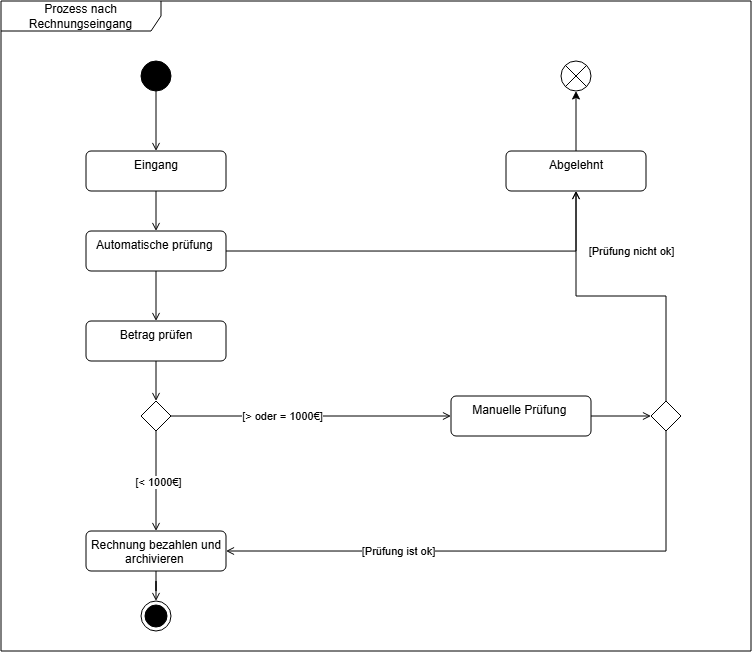

The diagram above was exported from draw.io. Its source (the exported page's mxGraphModel, read from the mxfile embedded in the PNG):
<mxGraphModel dx="951" dy="689" grid="1" gridSize="10" guides="1" tooltips="1" connect="1" arrows="1" fold="1" page="1" pageScale="1" pageWidth="827" pageHeight="1169" math="0" shadow="0">
  <root>
    <mxCell id="0" />
    <mxCell id="1" parent="0" />
    <mxCell id="tG0W2HRV1idfZ8SNW6qq-1" parent="1" style="shape=umlFrame;whiteSpace=wrap;html=1;pointerEvents=0;recursiveResize=0;container=1;collapsible=0;width=160;" value="Prozess nach Rechnungseingang" vertex="1">
      <mxGeometry height="650" width="750" x="50" as="geometry" />
    </mxCell>
    <mxCell id="tG0W2HRV1idfZ8SNW6qq-4" edge="1" parent="tG0W2HRV1idfZ8SNW6qq-1" source="tG0W2HRV1idfZ8SNW6qq-2" style="edgeStyle=orthogonalEdgeStyle;rounded=0;orthogonalLoop=1;jettySize=auto;html=1;endArrow=open;endFill=0;" target="tG0W2HRV1idfZ8SNW6qq-3" value="">
      <mxGeometry relative="1" as="geometry" />
    </mxCell>
    <mxCell id="tG0W2HRV1idfZ8SNW6qq-2" parent="tG0W2HRV1idfZ8SNW6qq-1" style="ellipse;fillColor=strokeColor;html=1;" value="" vertex="1">
      <mxGeometry height="30" width="30" x="140" y="60" as="geometry" />
    </mxCell>
    <mxCell id="tG0W2HRV1idfZ8SNW6qq-6" edge="1" parent="tG0W2HRV1idfZ8SNW6qq-1" source="tG0W2HRV1idfZ8SNW6qq-3" style="edgeStyle=orthogonalEdgeStyle;rounded=0;orthogonalLoop=1;jettySize=auto;html=1;endArrow=open;endFill=0;" target="tG0W2HRV1idfZ8SNW6qq-5" value="">
      <mxGeometry relative="1" as="geometry" />
    </mxCell>
    <mxCell id="tG0W2HRV1idfZ8SNW6qq-3" parent="tG0W2HRV1idfZ8SNW6qq-1" style="html=1;align=center;verticalAlign=top;rounded=1;absoluteArcSize=1;arcSize=10;dashed=0;whiteSpace=wrap;" value="Eingang" vertex="1">
      <mxGeometry height="40" width="140" x="85" y="150" as="geometry" />
    </mxCell>
    <mxCell id="tG0W2HRV1idfZ8SNW6qq-11" edge="1" parent="tG0W2HRV1idfZ8SNW6qq-1" source="tG0W2HRV1idfZ8SNW6qq-5" style="edgeStyle=orthogonalEdgeStyle;rounded=0;orthogonalLoop=1;jettySize=auto;html=1;exitX=1;exitY=0.5;exitDx=0;exitDy=0;entryX=0.5;entryY=1;entryDx=0;entryDy=0;endArrow=open;endFill=0;" target="tG0W2HRV1idfZ8SNW6qq-10">
      <mxGeometry relative="1" as="geometry" />
    </mxCell>
    <mxCell id="tG0W2HRV1idfZ8SNW6qq-14" connectable="0" parent="tG0W2HRV1idfZ8SNW6qq-11" style="edgeLabel;html=1;align=center;verticalAlign=middle;resizable=0;points=[];" value="[Prüfung nicht ok]" vertex="1">
      <mxGeometry relative="1" x="0.4317" y="-1" as="geometry">
        <mxPoint x="112" y="-1" as="offset" />
      </mxGeometry>
    </mxCell>
    <mxCell id="tG0W2HRV1idfZ8SNW6qq-29" edge="1" parent="tG0W2HRV1idfZ8SNW6qq-1" source="tG0W2HRV1idfZ8SNW6qq-5" style="edgeStyle=orthogonalEdgeStyle;rounded=0;orthogonalLoop=1;jettySize=auto;html=1;endArrow=open;endFill=0;" target="tG0W2HRV1idfZ8SNW6qq-28" value="">
      <mxGeometry relative="1" as="geometry" />
    </mxCell>
    <mxCell id="tG0W2HRV1idfZ8SNW6qq-5" parent="tG0W2HRV1idfZ8SNW6qq-1" style="html=1;align=center;verticalAlign=top;rounded=1;absoluteArcSize=1;arcSize=10;dashed=0;whiteSpace=wrap;" value="Automatische prüfung&amp;nbsp;" vertex="1">
      <mxGeometry height="40" width="140" x="85" y="230" as="geometry" />
    </mxCell>
    <mxCell id="tG0W2HRV1idfZ8SNW6qq-13" edge="1" parent="tG0W2HRV1idfZ8SNW6qq-1" source="tG0W2HRV1idfZ8SNW6qq-10" style="edgeStyle=orthogonalEdgeStyle;rounded=0;orthogonalLoop=1;jettySize=auto;html=1;" value="">
      <mxGeometry relative="1" as="geometry">
        <mxPoint x="575" y="90" as="targetPoint" />
      </mxGeometry>
    </mxCell>
    <mxCell id="tG0W2HRV1idfZ8SNW6qq-10" parent="tG0W2HRV1idfZ8SNW6qq-1" style="html=1;align=center;verticalAlign=top;rounded=1;absoluteArcSize=1;arcSize=10;dashed=0;whiteSpace=wrap;" value="Abgelehnt" vertex="1">
      <mxGeometry height="40" width="140" x="505" y="150" as="geometry" />
    </mxCell>
    <mxCell id="tG0W2HRV1idfZ8SNW6qq-21" edge="1" parent="tG0W2HRV1idfZ8SNW6qq-1" source="tG0W2HRV1idfZ8SNW6qq-17" style="edgeStyle=orthogonalEdgeStyle;rounded=0;orthogonalLoop=1;jettySize=auto;html=1;endArrow=open;endFill=0;" target="tG0W2HRV1idfZ8SNW6qq-20" value="">
      <mxGeometry relative="1" as="geometry" />
    </mxCell>
    <mxCell id="tG0W2HRV1idfZ8SNW6qq-27" connectable="0" parent="tG0W2HRV1idfZ8SNW6qq-21" style="edgeLabel;html=1;align=center;verticalAlign=middle;resizable=0;points=[];" value="[&amp;lt; 1000€]" vertex="1">
      <mxGeometry relative="1" x="0.004" y="2" as="geometry">
        <mxPoint as="offset" />
      </mxGeometry>
    </mxCell>
    <mxCell id="tG0W2HRV1idfZ8SNW6qq-22" edge="1" parent="tG0W2HRV1idfZ8SNW6qq-1" source="tG0W2HRV1idfZ8SNW6qq-17" style="edgeStyle=orthogonalEdgeStyle;rounded=0;orthogonalLoop=1;jettySize=auto;html=1;endArrow=open;endFill=0;" target="tG0W2HRV1idfZ8SNW6qq-19" value="">
      <mxGeometry relative="1" as="geometry" />
    </mxCell>
    <mxCell id="tG0W2HRV1idfZ8SNW6qq-26" connectable="0" parent="tG0W2HRV1idfZ8SNW6qq-22" style="edgeLabel;html=1;align=center;verticalAlign=middle;resizable=0;points=[];" value="[&amp;gt; oder = 1000€]" vertex="1">
      <mxGeometry relative="1" x="-0.284" y="1" as="geometry">
        <mxPoint x="11" y="1" as="offset" />
      </mxGeometry>
    </mxCell>
    <mxCell id="tG0W2HRV1idfZ8SNW6qq-17" parent="tG0W2HRV1idfZ8SNW6qq-1" style="rhombus;" value="" vertex="1">
      <mxGeometry height="30" width="30" x="140" y="400" as="geometry" />
    </mxCell>
    <mxCell id="tG0W2HRV1idfZ8SNW6qq-33" edge="1" parent="tG0W2HRV1idfZ8SNW6qq-1" source="tG0W2HRV1idfZ8SNW6qq-19" style="edgeStyle=orthogonalEdgeStyle;rounded=0;orthogonalLoop=1;jettySize=auto;html=1;endArrow=open;endFill=0;" target="tG0W2HRV1idfZ8SNW6qq-32" value="">
      <mxGeometry relative="1" as="geometry" />
    </mxCell>
    <mxCell id="tG0W2HRV1idfZ8SNW6qq-19" parent="tG0W2HRV1idfZ8SNW6qq-1" style="html=1;align=center;verticalAlign=top;rounded=1;absoluteArcSize=1;arcSize=10;dashed=0;whiteSpace=wrap;" value="Manuelle Prüfung&amp;nbsp;" vertex="1">
      <mxGeometry height="40" width="140" x="450" y="395" as="geometry" />
    </mxCell>
    <mxCell id="tG0W2HRV1idfZ8SNW6qq-39" edge="1" parent="tG0W2HRV1idfZ8SNW6qq-1" source="tG0W2HRV1idfZ8SNW6qq-20" style="edgeStyle=orthogonalEdgeStyle;rounded=0;orthogonalLoop=1;jettySize=auto;html=1;endArrow=open;endFill=0;" target="tG0W2HRV1idfZ8SNW6qq-37" value="">
      <mxGeometry relative="1" as="geometry" />
    </mxCell>
    <mxCell id="tG0W2HRV1idfZ8SNW6qq-20" parent="tG0W2HRV1idfZ8SNW6qq-1" style="html=1;align=center;verticalAlign=top;rounded=1;absoluteArcSize=1;arcSize=10;dashed=0;whiteSpace=wrap;" value="Rechnung bezahlen und archivieren&amp;nbsp;" vertex="1">
      <mxGeometry height="40" width="140" x="85" y="530" as="geometry" />
    </mxCell>
    <mxCell id="tG0W2HRV1idfZ8SNW6qq-30" edge="1" parent="tG0W2HRV1idfZ8SNW6qq-1" source="tG0W2HRV1idfZ8SNW6qq-28" style="edgeStyle=orthogonalEdgeStyle;rounded=0;orthogonalLoop=1;jettySize=auto;html=1;endArrow=open;endFill=0;" target="tG0W2HRV1idfZ8SNW6qq-17" value="">
      <mxGeometry relative="1" as="geometry" />
    </mxCell>
    <mxCell id="tG0W2HRV1idfZ8SNW6qq-28" parent="tG0W2HRV1idfZ8SNW6qq-1" style="html=1;align=center;verticalAlign=top;rounded=1;absoluteArcSize=1;arcSize=10;dashed=0;whiteSpace=wrap;" value="Betrag prüfen" vertex="1">
      <mxGeometry height="40" width="140" x="85" y="320" as="geometry" />
    </mxCell>
    <mxCell id="tG0W2HRV1idfZ8SNW6qq-34" edge="1" parent="tG0W2HRV1idfZ8SNW6qq-1" source="tG0W2HRV1idfZ8SNW6qq-32" style="edgeStyle=orthogonalEdgeStyle;rounded=0;orthogonalLoop=1;jettySize=auto;html=1;exitX=0.5;exitY=0;exitDx=0;exitDy=0;entryX=0.5;entryY=1;entryDx=0;entryDy=0;endArrow=open;endFill=0;" target="tG0W2HRV1idfZ8SNW6qq-10">
      <mxGeometry relative="1" as="geometry" />
    </mxCell>
    <mxCell id="tG0W2HRV1idfZ8SNW6qq-35" edge="1" parent="tG0W2HRV1idfZ8SNW6qq-1" source="tG0W2HRV1idfZ8SNW6qq-32" style="edgeStyle=orthogonalEdgeStyle;rounded=0;orthogonalLoop=1;jettySize=auto;html=1;exitX=0.5;exitY=1;exitDx=0;exitDy=0;entryX=1;entryY=0.5;entryDx=0;entryDy=0;endArrow=open;endFill=0;" target="tG0W2HRV1idfZ8SNW6qq-20">
      <mxGeometry relative="1" as="geometry" />
    </mxCell>
    <mxCell id="tG0W2HRV1idfZ8SNW6qq-36" connectable="0" parent="tG0W2HRV1idfZ8SNW6qq-35" style="edgeLabel;html=1;align=center;verticalAlign=middle;resizable=0;points=[];" value="[Prüfung ist ok]" vertex="1">
      <mxGeometry relative="1" x="0.5092" y="2" as="geometry">
        <mxPoint x="34" y="-2" as="offset" />
      </mxGeometry>
    </mxCell>
    <mxCell id="tG0W2HRV1idfZ8SNW6qq-32" parent="tG0W2HRV1idfZ8SNW6qq-1" style="rhombus;" value="" vertex="1">
      <mxGeometry height="30" width="30" x="650" y="400" as="geometry" />
    </mxCell>
    <mxCell id="tG0W2HRV1idfZ8SNW6qq-37" parent="tG0W2HRV1idfZ8SNW6qq-1" style="ellipse;html=1;shape=endState;fillColor=strokeColor;" value="" vertex="1">
      <mxGeometry height="30" width="30" x="140" y="600" as="geometry" />
    </mxCell>
    <mxCell id="tG0W2HRV1idfZ8SNW6qq-40" parent="tG0W2HRV1idfZ8SNW6qq-1" style="shape=sumEllipse;perimeter=ellipsePerimeter;html=1;backgroundOutline=1;" value="" vertex="1">
      <mxGeometry height="30" width="30" x="560" y="60" as="geometry" />
    </mxCell>
  </root>
</mxGraphModel>